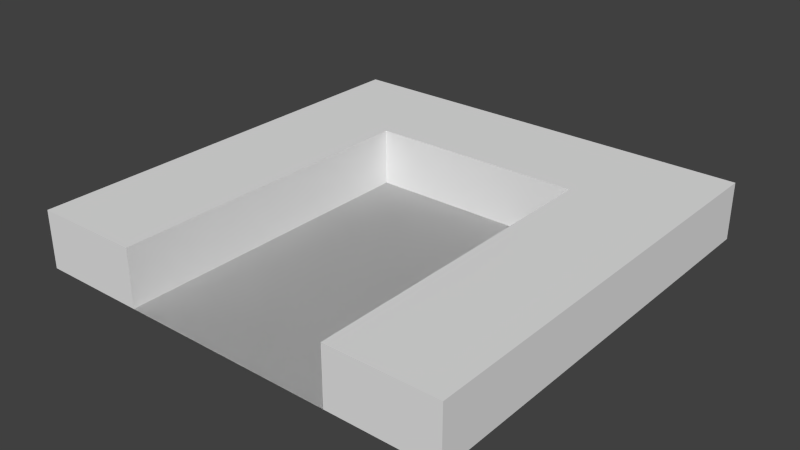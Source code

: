 # Source: SX.blend  (saved by Blender 2.63.0; exported with 4.5.12 LTS)
import bpy
from mathutils import Matrix  # noqa: F401  (used for matrix-valued properties, if any)

bpy.ops.wm.read_factory_settings(use_empty=True)
scene = bpy.context.scene
scene.name = 'Scene'

# ---- collections
col_collection_1 = bpy.data.collections.new('Collection 1'); scene.collection.children.link(col_collection_1)

# ---- world
world_world = bpy.data.worlds.new('World'); scene.world = world_world
world_world.color = (0.05088, 0.05088, 0.05088)
world_world.use_sun_shadow = False
world_world.sun_shadow_jitter_overblur = 0.0
world_world.cycles.sampling_method = 'MANUAL'
world_world.cycles.sample_map_resolution = 256

# ---- meshes
me_cube = bpy.data.meshes.new('Cube')
me_cube.from_pydata([(-1.0, -1.0, 1.0), (-1.0, -1.0, -1.0), (1.0, -1.0, -1.0), (1.0, -1.0, 1.0), (-1.0, 1.0, 1.0), (-1.0, 1.0, -1.0), (1.0, 1.0, -1.0), (1.0, 1.0, 1.0), (-1.0, 1.0, -6.557e-07), (-1.0, -6.557e-07, -1.0), (-1.0, -1.0, 6.557e-07), (-1.0, 6.557e-07, 1.0), (0.0, 1.0, -1.0), (1.0, -6.557e-07, -1.0), (0.0, -1.0, -1.0), (1.0, 1.0, -5.96e-07), (1.0, 5.96e-07, 1.0), (1.0, -1.0, 5.96e-07), (0.0, -1.0, 1.0), (-1.0, 1.0, -0.5), (-1.0, -0.95, -1.0), (-1.0, -1.0, 0.5), (-1.0, 0.5, 1.0), (0.5, 1.0, -1.0), (1.0, -0.95, -1.0), (-0.5, -1.0, -1.0), (1.0, 1.0, 0.5), (1.0, -0.95, 1.0), (1.0, -1.0, -0.5), (-0.5, 1.0, 1.0), (0.5, -1.0, 1.0), (-1.0, 1.0, 0.5), (-1.0, 0.5, -1.0), (-1.0, -1.0, -0.5), (-1.0, -0.95, 1.0), (-0.5, 1.0, -1.0), (1.0, 0.5, -1.0), (0.5, -1.0, -1.0), (1.0, 1.0, -0.5), (1.0, 0.5, 1.0), (1.0, -1.0, 0.5), (0.5, 1.0, 1.0), (-0.5, -1.0, 1.0), (-1.0, 3.278e-07, 0.5), (-1.0, -3.278e-07, -0.5), (-0.5, -6.557e-07, -1.0), (0.5, -6.557e-07, -1.0), (1.0, -3.278e-07, -0.5), (1.0, 2.98e-07, 0.5), (0.5, 5.96e-07, 1.0), (-0.5, 6.258e-07, 1.0), (0.5, -1.0, 6.109e-07), (-0.5, -1.0, 6.407e-07), (0.0, -1.0, 0.5), (0.0, -1.0, -0.5), (-0.5, 1.0, -6.407e-07), (0.5, 1.0, -6.109e-07), (0.0, 1.0, -0.5), (-1.0, -0.95, -0.5), (0.5, -0.95, -1.0), (1.0, -0.95, 0.5), (-0.5, -0.95, 1.0), (0.5, -1.0, -0.5), (-0.5, 1.0, -0.5), (-1.0, -0.95, 0.5), (-1.0, 0.5, 0.5), (-1.0, 0.5, -0.5), (-0.5, -0.95, -1.0), (-0.5, 0.5, -1.0), (0.5, 0.5, -1.0), (1.0, -0.95, -0.5), (1.0, 0.5, -0.5), (1.0, 0.5, 0.5), (0.5, -0.95, 1.0), (0.5, 0.5, 1.0), (-0.5, 0.5, 1.0), (0.5, -1.0, 0.5), (-0.5, -1.0, 0.5), (-0.5, -1.0, -0.5), (-0.5, 1.0, 0.5), (0.5, 1.0, 0.5), (0.5, 1.0, -0.5), (-3.79e-16, -1.0, 1.0), (-0.5, -1.0, 1.0), (0.5, -1.0, 1.0), (-0.5, -1.0, -6.174e-07), (0.5, -1.0, -5.876e-07), (-3.79e-16, -1.0, 0.5), (-3.79e-16, -1.0, -0.5), (-0.5, -1.0, -0.5), (-0.5, -1.0, 0.5), (0.5, -1.0, 0.5), (0.5, -1.0, -0.5)], [], [(59, 37, 14, 25, 67, 45, 68, 35, 12, 23, 69, 46), (48, 60, 40, 17, 28, 70, 47, 71, 38, 15, 26, 72), (64, 21, 0, 34, 11, 22, 4, 31, 65, 43), (62, 37, 2, 28), (63, 35, 5, 19), (67, 25, 1, 20, 9, 32, 5, 35, 68, 45), (12, 35, 63, 57, 81, 23), (21, 10, 33, 78, 52, 77), (26, 15, 38, 81, 56, 80), (9, 20, 1, 33, 58, 44, 66, 19, 5, 32), (16, 27, 3, 40, 60, 48, 72, 26, 7, 39), (70, 28, 2, 24, 13, 36, 6, 38, 71, 47), (13, 24, 2, 37, 59, 46, 69, 23, 6, 36), (11, 34, 0, 42, 61, 50, 75, 29, 4, 22), (73, 30, 3, 27, 16, 39, 7, 41, 74, 49), (89, 88, 57, 63), (76, 51, 62, 28, 17, 40), (14, 37, 62, 54, 78, 25), (53, 76, 30, 18, 42, 77), (30, 76, 40, 3), (77, 52, 78, 54, 62, 51, 76, 53), (0, 21, 77, 42), (79, 55, 63, 19, 8, 31), (33, 1, 25, 78), (29, 79, 31, 4), (92, 86, 56, 81), (7, 26, 80, 41), (38, 6, 23, 81), (58, 33, 10, 21, 64, 43, 65, 31, 8, 19, 66, 44), (87, 90, 83, 82, 84, 91), (91, 86, 92, 88, 89, 85, 90, 87), (63, 55, 85, 89), (91, 84, 41, 80), (86, 91, 80, 56), (81, 57, 88, 92), (79, 29, 83, 90), (55, 79, 90, 85)])
me_cube.use_remesh_preserve_volume = False
me_cube.use_remesh_preserve_attributes = False
me_cube.use_mirror_vertex_groups = False
me_cube.update()

# ---- objects
ob_cube = bpy.data.objects.new('Cube', me_cube)

# ---- transforms, parenting, visibility, modifiers, constraints
ob_cube.location = (0.0, 0.0, 0.0)
ob_cube.rotation_euler = (1.571, 0.0, 0.0)
ob_cube.scale = (15.0, 2.0, 15.0)
ob_cube.lineart.crease_threshold = 0.0

# ---- collection membership
col_collection_1.objects.link(ob_cube)

# ---- scene / render settings (as saved in the file)
scene.frame_start = 1; scene.frame_end = 250; scene.frame_set(1)
scene.render.engine = 'BLENDER_EEVEE_NEXT'
scene.render.image_settings.color_mode = 'RGB'
scene.render.image_settings.compression = 90
scene.render.resolution_percentage = 50
scene.render.dither_intensity = 0.0
scene.render.bake_margin = 2
scene.render.bake_bias = 0.0
scene.cycles.use_denoising = False
scene.cycles.samples = 10
scene.cycles.sampling_pattern = 'TABULATED_SOBOL'
scene.cycles.light_sampling_threshold = 0.0
scene.cycles.use_adaptive_sampling = False
scene.cycles.use_light_tree = False
scene.cycles.blur_glossy = 0.0
scene.cycles.volume_bounces = 1
scene.cycles.pixel_filter_type = 'GAUSSIAN'
scene.cycles.sample_clamp_indirect = 0.0
scene.view_settings.view_transform = 'Standard'
bpy.context.view_layer.update()

# ---- added for rendering (the .blend has no active camera and no usable light): camera, sun
cam_auto = bpy.data.cameras.new('AutoCamera')
cam_auto.lens = 50.0
cam_auto.sensor_width = 36.0
cam_auto.clip_end = 1000.0
ob_auto_camera = bpy.data.objects.new('AutoCamera', cam_auto)
scene.collection.objects.link(ob_auto_camera)
ob_auto_camera.location = (39.428, -47.3137, 31.5424)
ob_auto_camera.rotation_euler = (1.09748, -7.21219e-08, 0.694738)
scene.camera = ob_auto_camera
light_auto_sun = bpy.data.lights.new('AutoSun', 'SUN')
light_auto_sun.energy = 3.0
light_auto_sun.angle = 0.0523599
ob_auto_sun = bpy.data.objects.new('AutoSun', light_auto_sun)
scene.collection.objects.link(ob_auto_sun)
ob_auto_sun.rotation_euler = (0.872665, 0.174533, 0.523599)
bpy.context.view_layer.update()
